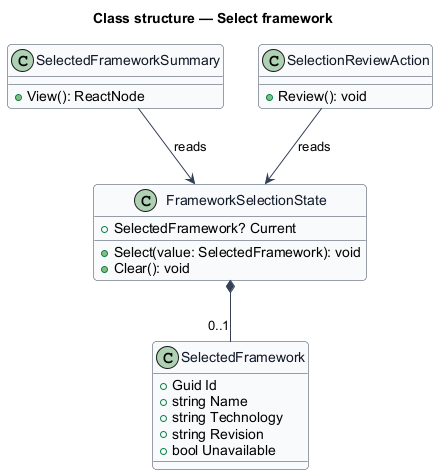

The diagram above was rendered by PlantUML. Its source (embedded in the PNG):
@startuml
skinparam backgroundColor #FFFFFF
skinparam shadowing false
skinparam roundcorner 8
skinparam defaultFontName Arial
skinparam ArrowColor #344054
skinparam class {
  BorderColor #344054
  FontColor #101828
  BackgroundColor #F9FAFB
}
title Class structure — Select framework
class SelectedFramework {
  +Guid Id
  +string Name
  +string Technology
  +string Revision
  +bool Unavailable
}
class FrameworkSelectionState {
  +SelectedFramework? Current
  +Select(value: SelectedFramework): void
  +Clear(): void
}
class SelectedFrameworkSummary {
  +View(): ReactNode
}
class SelectionReviewAction {
  +Review(): void
}
FrameworkSelectionState *-- "0..1" SelectedFramework
SelectedFrameworkSummary --> FrameworkSelectionState : reads
SelectionReviewAction --> FrameworkSelectionState : reads
@enduml